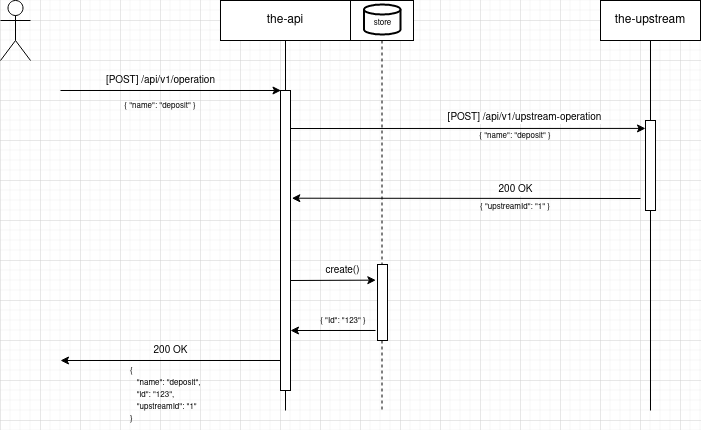

The diagram above was exported from draw.io. Its source (the exported page's mxGraphModel, read from the mxfile embedded in the PNG):
<mxGraphModel dx="1068" dy="551" grid="1" gridSize="10" guides="1" tooltips="1" connect="1" arrows="1" fold="1" page="1" pageScale="1" pageWidth="850" pageHeight="1100" math="0" shadow="0">
  <root>
    <mxCell id="0" />
    <mxCell id="1" parent="0" />
    <mxCell id="9uuXOLNRWgnhvqm9K_tK-2" value="the-upstream" style="shape=umlLifeline;perimeter=lifelinePerimeter;whiteSpace=wrap;html=1;container=1;collapsible=0;recursiveResize=0;outlineConnect=0;lifelineDashed=0;" vertex="1" parent="1">
      <mxGeometry x="640" y="60" width="100" height="410" as="geometry" />
    </mxCell>
    <mxCell id="9uuXOLNRWgnhvqm9K_tK-4" value="" style="shape=umlLifeline;perimeter=lifelinePerimeter;whiteSpace=wrap;html=1;container=1;collapsible=0;recursiveResize=0;outlineConnect=0;" vertex="1" parent="1">
      <mxGeometry x="390" y="60" width="63" height="410" as="geometry" />
    </mxCell>
    <mxCell id="9uuXOLNRWgnhvqm9K_tK-24" value="" style="html=1;points=[];perimeter=orthogonalPerimeter;fontSize=10;" vertex="1" parent="9uuXOLNRWgnhvqm9K_tK-4">
      <mxGeometry x="27" y="264" width="10" height="76" as="geometry" />
    </mxCell>
    <mxCell id="9uuXOLNRWgnhvqm9K_tK-27" value="" style="strokeWidth=2;html=1;shape=mxgraph.flowchart.database;whiteSpace=wrap;fontSize=8;" vertex="1" parent="9uuXOLNRWgnhvqm9K_tK-4">
      <mxGeometry x="13.5" y="4" width="36.5" height="30" as="geometry" />
    </mxCell>
    <mxCell id="9uuXOLNRWgnhvqm9K_tK-33" value="store" style="text;html=1;align=center;verticalAlign=middle;resizable=0;points=[];autosize=1;strokeColor=none;fillColor=none;fontSize=8;" vertex="1" parent="9uuXOLNRWgnhvqm9K_tK-4">
      <mxGeometry x="16.5" y="13" width="30" height="20" as="geometry" />
    </mxCell>
    <mxCell id="9uuXOLNRWgnhvqm9K_tK-5" value="the-api" style="shape=umlLifeline;perimeter=lifelinePerimeter;whiteSpace=wrap;html=1;container=1;collapsible=0;recursiveResize=0;outlineConnect=0;lifelineDashed=0;" vertex="1" parent="1">
      <mxGeometry x="260" y="60" width="130" height="410" as="geometry" />
    </mxCell>
    <mxCell id="9uuXOLNRWgnhvqm9K_tK-10" value="" style="html=1;points=[];perimeter=orthogonalPerimeter;fontSize=10;" vertex="1" parent="9uuXOLNRWgnhvqm9K_tK-5">
      <mxGeometry x="60" y="90" width="10" height="300" as="geometry" />
    </mxCell>
    <mxCell id="9uuXOLNRWgnhvqm9K_tK-23" value="" style="endArrow=classic;html=1;rounded=0;fontSize=8;entryX=-0.167;entryY=0.206;entryDx=0;entryDy=0;entryPerimeter=0;" edge="1" parent="9uuXOLNRWgnhvqm9K_tK-5" target="9uuXOLNRWgnhvqm9K_tK-24">
      <mxGeometry width="50" height="50" relative="1" as="geometry">
        <mxPoint x="70" y="280" as="sourcePoint" />
        <mxPoint x="150" y="280" as="targetPoint" />
      </mxGeometry>
    </mxCell>
    <mxCell id="9uuXOLNRWgnhvqm9K_tK-25" value="" style="endArrow=classic;html=1;rounded=0;fontSize=8;exitX=0.856;exitY=0.833;exitDx=0;exitDy=0;exitPerimeter=0;" edge="1" parent="9uuXOLNRWgnhvqm9K_tK-5" source="9uuXOLNRWgnhvqm9K_tK-28">
      <mxGeometry width="50" height="50" relative="1" as="geometry">
        <mxPoint x="175" y="330" as="sourcePoint" />
        <mxPoint x="70" y="330" as="targetPoint" />
      </mxGeometry>
    </mxCell>
    <mxCell id="9uuXOLNRWgnhvqm9K_tK-26" value="&lt;font style=&quot;font-size: 10px&quot;&gt;create()&lt;/font&gt;" style="edgeLabel;html=1;align=center;verticalAlign=middle;resizable=0;points=[];fontSize=10;" vertex="1" connectable="0" parent="9uuXOLNRWgnhvqm9K_tK-5">
      <mxGeometry x="121.99976962031928" y="269.99538030821486" as="geometry" />
    </mxCell>
    <mxCell id="9uuXOLNRWgnhvqm9K_tK-28" value="&lt;div&gt;&lt;font style=&quot;font-size: 8px&quot;&gt;{ &quot;Id&quot;: &quot;123&quot; }&lt;/font&gt;&lt;/div&gt;" style="text;html=1;strokeColor=none;fillColor=none;align=center;verticalAlign=middle;whiteSpace=wrap;rounded=0;fontSize=10;" vertex="1" parent="9uuXOLNRWgnhvqm9K_tK-5">
      <mxGeometry x="78" y="305" width="90" height="30" as="geometry" />
    </mxCell>
    <mxCell id="9uuXOLNRWgnhvqm9K_tK-6" value="" style="shape=umlActor;verticalLabelPosition=bottom;verticalAlign=top;html=1;outlineConnect=0;" vertex="1" parent="1">
      <mxGeometry x="40" y="60" width="30" height="60" as="geometry" />
    </mxCell>
    <mxCell id="9uuXOLNRWgnhvqm9K_tK-7" value="" style="endArrow=classic;html=1;rounded=0;entryX=0.05;entryY=0;entryDx=0;entryDy=0;entryPerimeter=0;" edge="1" parent="1" target="9uuXOLNRWgnhvqm9K_tK-10">
      <mxGeometry width="50" height="50" relative="1" as="geometry">
        <mxPoint x="100" y="150" as="sourcePoint" />
        <mxPoint x="310" y="150" as="targetPoint" />
      </mxGeometry>
    </mxCell>
    <mxCell id="9uuXOLNRWgnhvqm9K_tK-8" value="&lt;font style=&quot;font-size: 10px&quot;&gt;[POST] /api/v1/operation&lt;/font&gt;" style="text;html=1;align=center;verticalAlign=middle;resizable=0;points=[];autosize=1;strokeColor=none;fillColor=none;" vertex="1" parent="1">
      <mxGeometry x="140" y="130" width="120" height="20" as="geometry" />
    </mxCell>
    <mxCell id="9uuXOLNRWgnhvqm9K_tK-11" value="" style="endArrow=classic;html=1;rounded=0;fontSize=10;entryX=0;entryY=0.088;entryDx=0;entryDy=0;entryPerimeter=0;" edge="1" parent="1" target="9uuXOLNRWgnhvqm9K_tK-14">
      <mxGeometry width="50" height="50" relative="1" as="geometry">
        <mxPoint x="330" y="188" as="sourcePoint" />
        <mxPoint x="680" y="184" as="targetPoint" />
      </mxGeometry>
    </mxCell>
    <mxCell id="9uuXOLNRWgnhvqm9K_tK-12" value="&lt;font style=&quot;font-size: 10px&quot;&gt;[POST] /api/v1/upstream-operation&lt;/font&gt;" style="edgeLabel;html=1;align=center;verticalAlign=middle;resizable=0;points=[];fontSize=10;" vertex="1" connectable="0" parent="9uuXOLNRWgnhvqm9K_tK-11">
      <mxGeometry x="0.1147" y="1" relative="1" as="geometry">
        <mxPoint x="36" y="-10" as="offset" />
      </mxGeometry>
    </mxCell>
    <mxCell id="9uuXOLNRWgnhvqm9K_tK-14" value="" style="html=1;points=[];perimeter=orthogonalPerimeter;fontSize=10;" vertex="1" parent="1">
      <mxGeometry x="685" y="180" width="10" height="90" as="geometry" />
    </mxCell>
    <mxCell id="9uuXOLNRWgnhvqm9K_tK-15" value="" style="endArrow=classic;html=1;rounded=0;fontSize=10;entryX=1.133;entryY=0.359;entryDx=0;entryDy=0;entryPerimeter=0;" edge="1" parent="1" target="9uuXOLNRWgnhvqm9K_tK-10">
      <mxGeometry width="50" height="50" relative="1" as="geometry">
        <mxPoint x="680" y="258" as="sourcePoint" />
        <mxPoint x="330" y="230" as="targetPoint" />
      </mxGeometry>
    </mxCell>
    <mxCell id="9uuXOLNRWgnhvqm9K_tK-17" value="&lt;div&gt;&lt;font style=&quot;font-size: 8px&quot;&gt;{ &quot;name&quot;: &quot;deposit&quot; }&lt;/font&gt;&lt;/div&gt;" style="text;html=1;strokeColor=none;fillColor=none;align=center;verticalAlign=middle;whiteSpace=wrap;rounded=0;fontSize=10;" vertex="1" parent="1">
      <mxGeometry x="155" y="150" width="90" height="30" as="geometry" />
    </mxCell>
    <mxCell id="9uuXOLNRWgnhvqm9K_tK-18" value="&lt;div&gt;&lt;font style=&quot;font-size: 8px&quot;&gt;{ &quot;name&quot;: &quot;deposit&quot; }&lt;/font&gt;&lt;/div&gt;" style="text;html=1;strokeColor=none;fillColor=none;align=center;verticalAlign=middle;whiteSpace=wrap;rounded=0;fontSize=10;" vertex="1" parent="1">
      <mxGeometry x="510" y="180" width="90" height="30" as="geometry" />
    </mxCell>
    <mxCell id="9uuXOLNRWgnhvqm9K_tK-19" value="200 OK" style="edgeLabel;html=1;align=center;verticalAlign=middle;resizable=0;points=[];fontSize=10;" vertex="1" connectable="0" parent="1">
      <mxGeometry x="555.0024872580824" y="249.00077332144645" as="geometry" />
    </mxCell>
    <mxCell id="9uuXOLNRWgnhvqm9K_tK-20" value="&lt;div&gt;&lt;font style=&quot;font-size: 8px&quot;&gt;{ &quot;upstreamId&quot;: &quot;1&quot; }&lt;/font&gt;&lt;/div&gt;" style="text;html=1;strokeColor=none;fillColor=none;align=center;verticalAlign=middle;whiteSpace=wrap;rounded=0;fontSize=10;" vertex="1" parent="1">
      <mxGeometry x="510" y="251" width="90" height="30" as="geometry" />
    </mxCell>
    <mxCell id="9uuXOLNRWgnhvqm9K_tK-29" value="" style="endArrow=classic;html=1;rounded=0;fontSize=8;" edge="1" parent="1">
      <mxGeometry width="50" height="50" relative="1" as="geometry">
        <mxPoint x="320.5" y="420" as="sourcePoint" />
        <mxPoint x="100" y="420" as="targetPoint" />
      </mxGeometry>
    </mxCell>
    <mxCell id="9uuXOLNRWgnhvqm9K_tK-31" value="200 OK" style="edgeLabel;html=1;align=center;verticalAlign=middle;resizable=0;points=[];fontSize=10;" vertex="1" connectable="0" parent="1">
      <mxGeometry x="210.0024872580824" y="410.00077332144645" as="geometry" />
    </mxCell>
    <mxCell id="9uuXOLNRWgnhvqm9K_tK-32" value="&lt;div align=&quot;left&quot;&gt;&lt;font style=&quot;font-size: 8px&quot;&gt;{ &lt;br&gt;&lt;/font&gt;&lt;/div&gt;&lt;div align=&quot;left&quot;&gt;&lt;font style=&quot;font-size: 8px&quot;&gt;&amp;nbsp;&amp;nbsp; &quot;name&quot;: &quot;deposit&quot;,&lt;/font&gt;&lt;/div&gt;&lt;div align=&quot;left&quot;&gt;&lt;font style=&quot;font-size: 8px&quot;&gt;&amp;nbsp;&amp;nbsp; &quot;id&quot;: &quot;123&quot;,&lt;/font&gt;&lt;/div&gt;&lt;div align=&quot;left&quot;&gt;&lt;font style=&quot;font-size: 8px&quot;&gt;&amp;nbsp;&amp;nbsp; &quot;upstreamId&quot;: &quot;1&quot; &lt;br&gt;&lt;/font&gt;&lt;/div&gt;&lt;div align=&quot;left&quot;&gt;&lt;font style=&quot;font-size: 8px&quot;&gt;}&lt;/font&gt;&lt;/div&gt;" style="text;html=1;strokeColor=none;fillColor=none;align=left;verticalAlign=middle;whiteSpace=wrap;rounded=0;fontSize=10;" vertex="1" parent="1">
      <mxGeometry x="168" y="419" width="95" height="70" as="geometry" />
    </mxCell>
  </root>
</mxGraphModel>